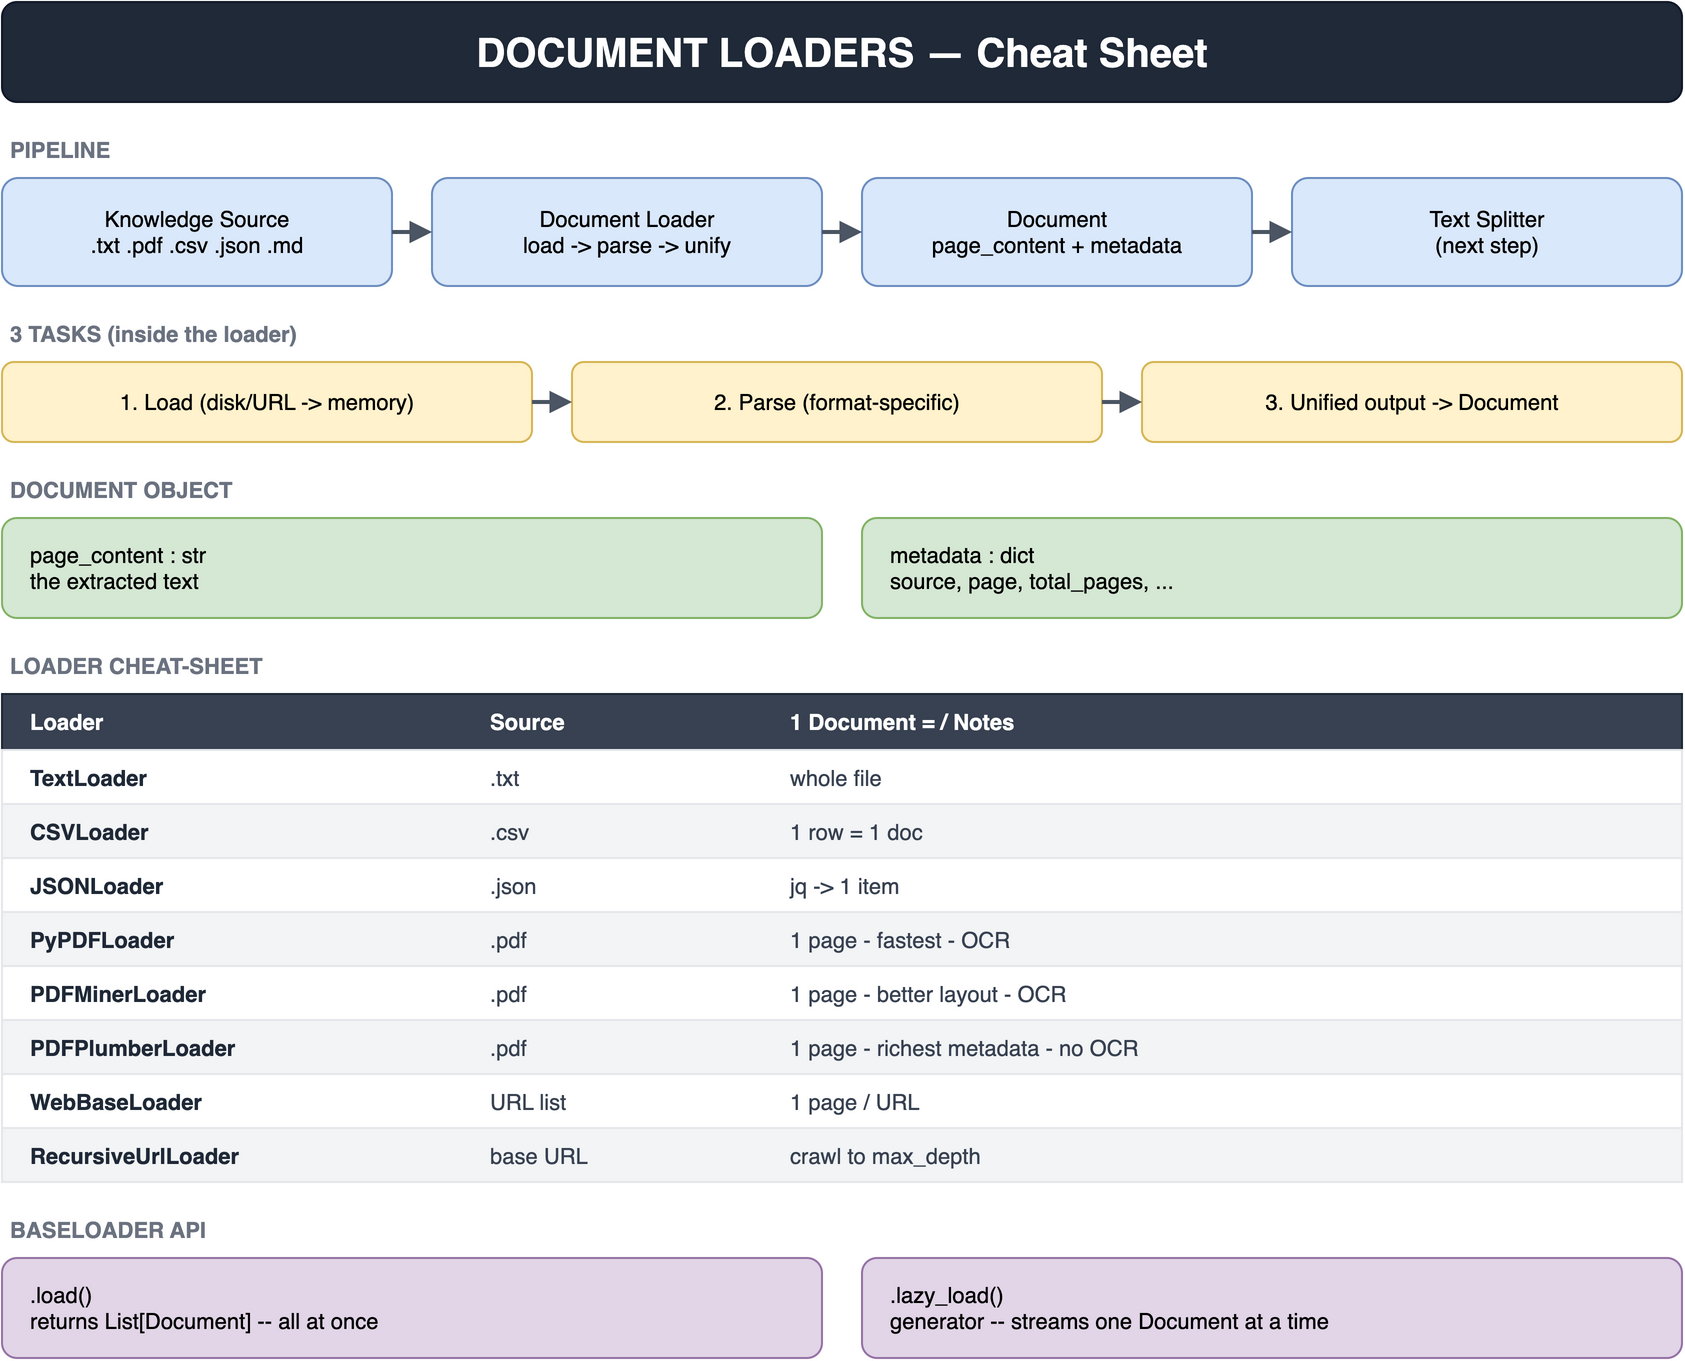

The diagram above was exported from draw.io. Its source (the exported page's mxGraphModel, read from the mxfile embedded in the PNG):
<mxGraphModel dx="800" dy="600" grid="1" gridSize="10" guides="1" tooltips="1" connect="1" arrows="1" fold="1" page="1" pageScale="1" pageWidth="880" pageHeight="718" math="0" shadow="0">
  <root>
    <mxCell id="0" />
    <mxCell id="1" parent="0" />
    <mxCell id="3" value="DOCUMENT LOADERS — Cheat Sheet" style="rounded=1;whiteSpace=wrap;html=1;fillColor=#1f2937;strokeColor=#111827;fontColor=#ffffff;fontSize=20;align=center;verticalAlign=middle;fontStyle=1;" vertex="1" parent="1">
      <mxGeometry x="20" y="20" width="840" height="50" as="geometry" />
    </mxCell>
    <mxCell id="4" value="PIPELINE" style="text;html=1;align=left;verticalAlign=middle;fontColor=#6b7280;fontSize=11;fontStyle=1;spacing=4;" vertex="1" parent="1">
      <mxGeometry x="20" y="84" width="840" height="20" as="geometry" />
    </mxCell>
    <mxCell id="5" value="Knowledge Source&#10;.txt .pdf .csv .json .md" style="rounded=1;whiteSpace=wrap;html=1;fillColor=#dae8fc;strokeColor=#6c8ebf;fontColor=#000000;fontSize=11;align=center;verticalAlign=middle;" vertex="1" parent="1">
      <mxGeometry x="20" y="108" width="195" height="54" as="geometry" />
    </mxCell>
    <mxCell id="6" value="Document Loader&#10;load -&gt; parse -&gt; unify" style="rounded=1;whiteSpace=wrap;html=1;fillColor=#dae8fc;strokeColor=#6c8ebf;fontColor=#000000;fontSize=11;align=center;verticalAlign=middle;" vertex="1" parent="1">
      <mxGeometry x="235" y="108" width="195" height="54" as="geometry" />
    </mxCell>
    <mxCell id="7" value="Document&#10;page_content + metadata" style="rounded=1;whiteSpace=wrap;html=1;fillColor=#dae8fc;strokeColor=#6c8ebf;fontColor=#000000;fontSize=11;align=center;verticalAlign=middle;" vertex="1" parent="1">
      <mxGeometry x="450" y="108" width="195" height="54" as="geometry" />
    </mxCell>
    <mxCell id="8" value="Text Splitter&#10;(next step)" style="rounded=1;whiteSpace=wrap;html=1;fillColor=#dae8fc;strokeColor=#6c8ebf;fontColor=#000000;fontSize=11;align=center;verticalAlign=middle;" vertex="1" parent="1">
      <mxGeometry x="665" y="108" width="195" height="54" as="geometry" />
    </mxCell>
    <mxCell id="9" value="" style="endArrow=block;html=1;rounded=0;exitX=1;exitY=0.5;exitDx=0;exitDy=0;entryX=0;entryY=0.5;entryDx=0;entryDy=0;strokeColor=#4b5563;strokeWidth=2;" edge="1" parent="1" source="5" target="6">
      <mxGeometry relative="1" as="geometry" />
    </mxCell>
    <mxCell id="10" value="" style="endArrow=block;html=1;rounded=0;exitX=1;exitY=0.5;exitDx=0;exitDy=0;entryX=0;entryY=0.5;entryDx=0;entryDy=0;strokeColor=#4b5563;strokeWidth=2;" edge="1" parent="1" source="6" target="7">
      <mxGeometry relative="1" as="geometry" />
    </mxCell>
    <mxCell id="11" value="" style="endArrow=block;html=1;rounded=0;exitX=1;exitY=0.5;exitDx=0;exitDy=0;entryX=0;entryY=0.5;entryDx=0;entryDy=0;strokeColor=#4b5563;strokeWidth=2;" edge="1" parent="1" source="7" target="8">
      <mxGeometry relative="1" as="geometry" />
    </mxCell>
    <mxCell id="12" value="3 TASKS (inside the loader)" style="text;html=1;align=left;verticalAlign=middle;fontColor=#6b7280;fontSize=11;fontStyle=1;spacing=4;" vertex="1" parent="1">
      <mxGeometry x="20" y="176" width="840" height="20" as="geometry" />
    </mxCell>
    <mxCell id="13" value="1. Load  (disk/URL -&gt; memory)" style="rounded=1;whiteSpace=wrap;html=1;fillColor=#fff2cc;strokeColor=#d6b656;fontColor=#000000;fontSize=11;align=center;verticalAlign=middle;" vertex="1" parent="1">
      <mxGeometry x="20" y="200" width="265" height="40" as="geometry" />
    </mxCell>
    <mxCell id="14" value="2. Parse  (format-specific)" style="rounded=1;whiteSpace=wrap;html=1;fillColor=#fff2cc;strokeColor=#d6b656;fontColor=#000000;fontSize=11;align=center;verticalAlign=middle;" vertex="1" parent="1">
      <mxGeometry x="305" y="200" width="265" height="40" as="geometry" />
    </mxCell>
    <mxCell id="15" value="3. Unified output -&gt; Document" style="rounded=1;whiteSpace=wrap;html=1;fillColor=#fff2cc;strokeColor=#d6b656;fontColor=#000000;fontSize=11;align=center;verticalAlign=middle;" vertex="1" parent="1">
      <mxGeometry x="590" y="200" width="270" height="40" as="geometry" />
    </mxCell>
    <mxCell id="16" value="" style="endArrow=block;html=1;rounded=0;exitX=1;exitY=0.5;exitDx=0;exitDy=0;entryX=0;entryY=0.5;entryDx=0;entryDy=0;strokeColor=#4b5563;strokeWidth=2;" edge="1" parent="1" source="13" target="14">
      <mxGeometry relative="1" as="geometry" />
    </mxCell>
    <mxCell id="17" value="" style="endArrow=block;html=1;rounded=0;exitX=1;exitY=0.5;exitDx=0;exitDy=0;entryX=0;entryY=0.5;entryDx=0;entryDy=0;strokeColor=#4b5563;strokeWidth=2;" edge="1" parent="1" source="14" target="15">
      <mxGeometry relative="1" as="geometry" />
    </mxCell>
    <mxCell id="18" value="DOCUMENT OBJECT" style="text;html=1;align=left;verticalAlign=middle;fontColor=#6b7280;fontSize=11;fontStyle=1;spacing=4;" vertex="1" parent="1">
      <mxGeometry x="20" y="254" width="840" height="20" as="geometry" />
    </mxCell>
    <mxCell id="19" value="page_content : str&#10;the extracted text" style="rounded=1;whiteSpace=wrap;html=1;fillColor=#d5e8d4;strokeColor=#82b366;fontColor=#000000;fontSize=11;align=left;verticalAlign=middle;spacingLeft=12;" vertex="1" parent="1">
      <mxGeometry x="20" y="278" width="410" height="50" as="geometry" />
    </mxCell>
    <mxCell id="20" value="metadata : dict&#10;source, page, total_pages, ..." style="rounded=1;whiteSpace=wrap;html=1;fillColor=#d5e8d4;strokeColor=#82b366;fontColor=#000000;fontSize=11;align=left;verticalAlign=middle;spacingLeft=12;" vertex="1" parent="1">
      <mxGeometry x="450" y="278" width="410" height="50" as="geometry" />
    </mxCell>
    <mxCell id="21" value="LOADER CHEAT-SHEET" style="text;html=1;align=left;verticalAlign=middle;fontColor=#6b7280;fontSize=11;fontStyle=1;spacing=4;" vertex="1" parent="1">
      <mxGeometry x="20" y="342" width="840" height="20" as="geometry" />
    </mxCell>
    <mxCell id="22" value="" style="rounded=0;whiteSpace=wrap;html=1;fillColor=#374151;strokeColor=#1f2937;fontColor=#000000;fontSize=12;align=center;verticalAlign=middle;" vertex="1" parent="1">
      <mxGeometry x="20" y="366" width="840" height="28" as="geometry" />
    </mxCell>
    <mxCell id="23" value="Loader" style="text;html=1;align=left;verticalAlign=middle;fontColor=#ffffff;fontSize=11;fontStyle=1;spacing=4;" vertex="1" parent="1">
      <mxGeometry x="30" y="366" width="210" height="28" as="geometry" />
    </mxCell>
    <mxCell id="24" value="Source" style="text;html=1;align=left;verticalAlign=middle;fontColor=#ffffff;fontSize=11;fontStyle=1;spacing=4;" vertex="1" parent="1">
      <mxGeometry x="260" y="366" width="130" height="28" as="geometry" />
    </mxCell>
    <mxCell id="25" value="1 Document = / Notes" style="text;html=1;align=left;verticalAlign=middle;fontColor=#ffffff;fontSize=11;fontStyle=1;spacing=4;" vertex="1" parent="1">
      <mxGeometry x="410" y="366" width="450" height="28" as="geometry" />
    </mxCell>
    <mxCell id="26" value="" style="rounded=0;whiteSpace=wrap;html=1;fillColor=#ffffff;strokeColor=#e5e7eb;fontColor=#000000;fontSize=12;align=center;verticalAlign=middle;" vertex="1" parent="1">
      <mxGeometry x="20" y="394" width="840" height="27" as="geometry" />
    </mxCell>
    <mxCell id="27" value="TextLoader" style="text;html=1;align=left;verticalAlign=middle;fontColor=#1f2937;fontSize=11;fontStyle=1;spacing=4;" vertex="1" parent="1">
      <mxGeometry x="30" y="394" width="210" height="27" as="geometry" />
    </mxCell>
    <mxCell id="28" value=".txt" style="text;html=1;align=left;verticalAlign=middle;fontColor=#374151;fontSize=11;spacing=4;" vertex="1" parent="1">
      <mxGeometry x="260" y="394" width="130" height="27" as="geometry" />
    </mxCell>
    <mxCell id="29" value="whole file" style="text;html=1;align=left;verticalAlign=middle;fontColor=#374151;fontSize=11;spacing=4;" vertex="1" parent="1">
      <mxGeometry x="410" y="394" width="450" height="27" as="geometry" />
    </mxCell>
    <mxCell id="30" value="" style="rounded=0;whiteSpace=wrap;html=1;fillColor=#f3f4f6;strokeColor=#e5e7eb;fontColor=#000000;fontSize=12;align=center;verticalAlign=middle;" vertex="1" parent="1">
      <mxGeometry x="20" y="421" width="840" height="27" as="geometry" />
    </mxCell>
    <mxCell id="31" value="CSVLoader" style="text;html=1;align=left;verticalAlign=middle;fontColor=#1f2937;fontSize=11;fontStyle=1;spacing=4;" vertex="1" parent="1">
      <mxGeometry x="30" y="421" width="210" height="27" as="geometry" />
    </mxCell>
    <mxCell id="32" value=".csv" style="text;html=1;align=left;verticalAlign=middle;fontColor=#374151;fontSize=11;spacing=4;" vertex="1" parent="1">
      <mxGeometry x="260" y="421" width="130" height="27" as="geometry" />
    </mxCell>
    <mxCell id="33" value="1 row = 1 doc" style="text;html=1;align=left;verticalAlign=middle;fontColor=#374151;fontSize=11;spacing=4;" vertex="1" parent="1">
      <mxGeometry x="410" y="421" width="450" height="27" as="geometry" />
    </mxCell>
    <mxCell id="34" value="" style="rounded=0;whiteSpace=wrap;html=1;fillColor=#ffffff;strokeColor=#e5e7eb;fontColor=#000000;fontSize=12;align=center;verticalAlign=middle;" vertex="1" parent="1">
      <mxGeometry x="20" y="448" width="840" height="27" as="geometry" />
    </mxCell>
    <mxCell id="35" value="JSONLoader" style="text;html=1;align=left;verticalAlign=middle;fontColor=#1f2937;fontSize=11;fontStyle=1;spacing=4;" vertex="1" parent="1">
      <mxGeometry x="30" y="448" width="210" height="27" as="geometry" />
    </mxCell>
    <mxCell id="36" value=".json" style="text;html=1;align=left;verticalAlign=middle;fontColor=#374151;fontSize=11;spacing=4;" vertex="1" parent="1">
      <mxGeometry x="260" y="448" width="130" height="27" as="geometry" />
    </mxCell>
    <mxCell id="37" value="jq -&gt; 1 item" style="text;html=1;align=left;verticalAlign=middle;fontColor=#374151;fontSize=11;spacing=4;" vertex="1" parent="1">
      <mxGeometry x="410" y="448" width="450" height="27" as="geometry" />
    </mxCell>
    <mxCell id="38" value="" style="rounded=0;whiteSpace=wrap;html=1;fillColor=#f3f4f6;strokeColor=#e5e7eb;fontColor=#000000;fontSize=12;align=center;verticalAlign=middle;" vertex="1" parent="1">
      <mxGeometry x="20" y="475" width="840" height="27" as="geometry" />
    </mxCell>
    <mxCell id="39" value="PyPDFLoader" style="text;html=1;align=left;verticalAlign=middle;fontColor=#1f2937;fontSize=11;fontStyle=1;spacing=4;" vertex="1" parent="1">
      <mxGeometry x="30" y="475" width="210" height="27" as="geometry" />
    </mxCell>
    <mxCell id="40" value=".pdf" style="text;html=1;align=left;verticalAlign=middle;fontColor=#374151;fontSize=11;spacing=4;" vertex="1" parent="1">
      <mxGeometry x="260" y="475" width="130" height="27" as="geometry" />
    </mxCell>
    <mxCell id="41" value="1 page - fastest - OCR" style="text;html=1;align=left;verticalAlign=middle;fontColor=#374151;fontSize=11;spacing=4;" vertex="1" parent="1">
      <mxGeometry x="410" y="475" width="450" height="27" as="geometry" />
    </mxCell>
    <mxCell id="42" value="" style="rounded=0;whiteSpace=wrap;html=1;fillColor=#ffffff;strokeColor=#e5e7eb;fontColor=#000000;fontSize=12;align=center;verticalAlign=middle;" vertex="1" parent="1">
      <mxGeometry x="20" y="502" width="840" height="27" as="geometry" />
    </mxCell>
    <mxCell id="43" value="PDFMinerLoader" style="text;html=1;align=left;verticalAlign=middle;fontColor=#1f2937;fontSize=11;fontStyle=1;spacing=4;" vertex="1" parent="1">
      <mxGeometry x="30" y="502" width="210" height="27" as="geometry" />
    </mxCell>
    <mxCell id="44" value=".pdf" style="text;html=1;align=left;verticalAlign=middle;fontColor=#374151;fontSize=11;spacing=4;" vertex="1" parent="1">
      <mxGeometry x="260" y="502" width="130" height="27" as="geometry" />
    </mxCell>
    <mxCell id="45" value="1 page - better layout - OCR" style="text;html=1;align=left;verticalAlign=middle;fontColor=#374151;fontSize=11;spacing=4;" vertex="1" parent="1">
      <mxGeometry x="410" y="502" width="450" height="27" as="geometry" />
    </mxCell>
    <mxCell id="46" value="" style="rounded=0;whiteSpace=wrap;html=1;fillColor=#f3f4f6;strokeColor=#e5e7eb;fontColor=#000000;fontSize=12;align=center;verticalAlign=middle;" vertex="1" parent="1">
      <mxGeometry x="20" y="529" width="840" height="27" as="geometry" />
    </mxCell>
    <mxCell id="47" value="PDFPlumberLoader" style="text;html=1;align=left;verticalAlign=middle;fontColor=#1f2937;fontSize=11;fontStyle=1;spacing=4;" vertex="1" parent="1">
      <mxGeometry x="30" y="529" width="210" height="27" as="geometry" />
    </mxCell>
    <mxCell id="48" value=".pdf" style="text;html=1;align=left;verticalAlign=middle;fontColor=#374151;fontSize=11;spacing=4;" vertex="1" parent="1">
      <mxGeometry x="260" y="529" width="130" height="27" as="geometry" />
    </mxCell>
    <mxCell id="49" value="1 page - richest metadata - no OCR" style="text;html=1;align=left;verticalAlign=middle;fontColor=#374151;fontSize=11;spacing=4;" vertex="1" parent="1">
      <mxGeometry x="410" y="529" width="450" height="27" as="geometry" />
    </mxCell>
    <mxCell id="50" value="" style="rounded=0;whiteSpace=wrap;html=1;fillColor=#ffffff;strokeColor=#e5e7eb;fontColor=#000000;fontSize=12;align=center;verticalAlign=middle;" vertex="1" parent="1">
      <mxGeometry x="20" y="556" width="840" height="27" as="geometry" />
    </mxCell>
    <mxCell id="51" value="WebBaseLoader" style="text;html=1;align=left;verticalAlign=middle;fontColor=#1f2937;fontSize=11;fontStyle=1;spacing=4;" vertex="1" parent="1">
      <mxGeometry x="30" y="556" width="210" height="27" as="geometry" />
    </mxCell>
    <mxCell id="52" value="URL list" style="text;html=1;align=left;verticalAlign=middle;fontColor=#374151;fontSize=11;spacing=4;" vertex="1" parent="1">
      <mxGeometry x="260" y="556" width="130" height="27" as="geometry" />
    </mxCell>
    <mxCell id="53" value="1 page / URL" style="text;html=1;align=left;verticalAlign=middle;fontColor=#374151;fontSize=11;spacing=4;" vertex="1" parent="1">
      <mxGeometry x="410" y="556" width="450" height="27" as="geometry" />
    </mxCell>
    <mxCell id="54" value="" style="rounded=0;whiteSpace=wrap;html=1;fillColor=#f3f4f6;strokeColor=#e5e7eb;fontColor=#000000;fontSize=12;align=center;verticalAlign=middle;" vertex="1" parent="1">
      <mxGeometry x="20" y="583" width="840" height="27" as="geometry" />
    </mxCell>
    <mxCell id="55" value="RecursiveUrlLoader" style="text;html=1;align=left;verticalAlign=middle;fontColor=#1f2937;fontSize=11;fontStyle=1;spacing=4;" vertex="1" parent="1">
      <mxGeometry x="30" y="583" width="210" height="27" as="geometry" />
    </mxCell>
    <mxCell id="56" value="base URL" style="text;html=1;align=left;verticalAlign=middle;fontColor=#374151;fontSize=11;spacing=4;" vertex="1" parent="1">
      <mxGeometry x="260" y="583" width="130" height="27" as="geometry" />
    </mxCell>
    <mxCell id="57" value="crawl to max_depth" style="text;html=1;align=left;verticalAlign=middle;fontColor=#374151;fontSize=11;spacing=4;" vertex="1" parent="1">
      <mxGeometry x="410" y="583" width="450" height="27" as="geometry" />
    </mxCell>
    <mxCell id="58" value="BASELOADER API" style="text;html=1;align=left;verticalAlign=middle;fontColor=#6b7280;fontSize=11;fontStyle=1;spacing=4;" vertex="1" parent="1">
      <mxGeometry x="20" y="624" width="840" height="20" as="geometry" />
    </mxCell>
    <mxCell id="59" value=".load()&#10;returns List[Document] -- all at once" style="rounded=1;whiteSpace=wrap;html=1;fillColor=#e1d5e7;strokeColor=#9673a6;fontColor=#000000;fontSize=11;align=left;verticalAlign=middle;spacingLeft=12;" vertex="1" parent="1">
      <mxGeometry x="20" y="648" width="410" height="50" as="geometry" />
    </mxCell>
    <mxCell id="60" value=".lazy_load()&#10;generator -- streams one Document at a time" style="rounded=1;whiteSpace=wrap;html=1;fillColor=#e1d5e7;strokeColor=#9673a6;fontColor=#000000;fontSize=11;align=left;verticalAlign=middle;spacingLeft=12;" vertex="1" parent="1">
      <mxGeometry x="450" y="648" width="410" height="50" as="geometry" />
    </mxCell>
  </root>
</mxGraphModel>